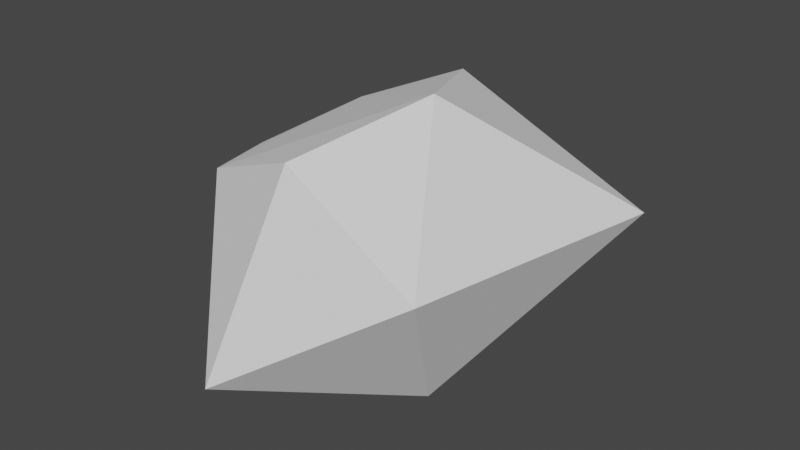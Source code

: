 # Source: rock02.blend  (saved by Blender 2.81.16; exported with 4.5.12 LTS)
import bpy
from mathutils import Matrix  # noqa: F401  (used for matrix-valued properties, if any)

bpy.ops.wm.read_factory_settings(use_empty=True)
scene = bpy.context.scene
scene.name = 'Scene'

# ---- collections
col_collection = bpy.data.collections.new('Collection'); scene.collection.children.link(col_collection)

# ---- world
world_world = bpy.data.worlds.new('World'); scene.world = world_world
world_world.use_nodes = True; world_world.node_tree.nodes.clear()
_N = world_world.node_tree.nodes; _L = world_world.node_tree.links
n0 = _N.new('ShaderNodeOutputWorld'); n0.name = 'World Output'; n0.location = (300, 300)
n1 = _N.new('ShaderNodeBackground'); n1.name = 'Background'; n1.location = (10, 300)
n1.inputs[0].default_value = (0.05088, 0.05088, 0.05088, 1.0)
_L.new(n1.outputs[0], n0.inputs[0])
n0.is_active_output = True
world_world.color = (0.05088, 0.05088, 0.05088)
world_world.use_sun_shadow = False
world_world.sun_shadow_jitter_overblur = 0.0

# ---- meshes
me_icosphere_001 = bpy.data.meshes.new('Icosphere.001')
me_icosphere_001.from_pydata([(0.2748, -0.131, -0.4587), (0.4731, -0.4552, 0.1197), (-0.102, -0.7824, -0.2454), (-0.3732, -0.08803, -0.3191), (-0.109, 0.7046, -0.3163), (0.7486, 0.3797, 0.1981), (-0.01262, -0.4738, 0.4494), (-0.4943, -0.3324, 0.2447), (-0.03318, 0.435, 0.4978), (0.3016, -0.1566, 0.6522), (-0.4431, 0.3876, 0.009739), (-0.5583, 0.1138, -0.04647), (-0.6052, -0.01547, 0.2073), (-0.443, 0.352, 0.3184)], [], [(0, 1, 2), (1, 0, 5), (0, 2, 3), (0, 3, 4), (0, 4, 5), (1, 5, 9), (2, 1, 6), (3, 2, 7), (3, 7, 12, 11), (5, 4, 8), (1, 9, 6), (2, 6, 7), (7, 9, 13, 12), (4, 3, 11, 10), (5, 8, 9), (10, 11, 13), (4, 10, 13, 8), (13, 11, 12), (13, 9, 8), (9, 7, 6)])
_uv = me_icosphere_001.uv_layers.new(name='UVMap')
_uv.uv.foreach_set('vector', [0.8182, 0.0, 0.7273, 0.1575, 0.9091, 0.1575, 0.7273, 0.1575, 0.6364, 0.0, 0.5455, 0.1575, 0.09091, 0.0, 0.0, 0.1575, 0.1818, 0.1575, 0.2727, 0.0, 0.1818, 0.1575, 0.3636, 0.1575, 0.4545, 0.0, 0.3636, 0.1575, 0.5455, 0.1575, 0.7273, 0.1575, 0.5455, 0.1575, 0.6364, 0.3149, 0.9091, 0.1575, 0.7273, 0.1575, 0.8182, 0.3149, 0.1818, 0.1575, 0.0, 0.1575, 0.09091, 0.3149, 0.1818, 0.1575, 0.09091, 0.3149, 0.1856, 0.3149, 0.2322, 0.2447, 0.5455, 0.1575, 0.3636, 0.1575, 0.4545, 0.3149, 0.7273, 0.1575, 0.6364, 0.3149, 0.8182, 0.3149, 0.9091, 0.1575, 0.8182, 0.3149, 1.0, 0.3149, 1.0, 0.3149, 0.6364, 0.3149, 0.3449, 0.3149, 0.6213, 0.3149, 0.3636, 0.1575, 0.1818, 0.1575, 0.2322, 0.2447, 0.3047, 0.2595, 0.5455, 0.1575, 0.4545, 0.3149, 0.6364, 0.3149, 0.3047, 0.2595, 0.2875, 0.2893, 0.3449, 0.3149, 0.3636, 0.1575, 0.3047, 0.2595, 0.3449, 0.3149, 0.4545, 0.3149, 0.3449, 0.3149, 0.2875, 0.2893, 0.2801, 0.3149, 0.3449, 0.3149, 0.6364, 0.3149, 0.4545, 0.3149, 0.6364, 0.3149, 1.0, 0.3149, 0.8182, 0.3149])
me_icosphere_001.use_remesh_fix_poles = True
me_icosphere_001.use_remesh_preserve_attributes = False
me_icosphere_001.use_mirror_vertex_groups = False
me_icosphere_001.update()

# ---- objects
ob_rock02 = bpy.data.objects.new('rock02', me_icosphere_001)

# ---- transforms, parenting, visibility, modifiers, constraints
ob_rock02.location = (0.0, 0.0, 0.0)
ob_rock02.lineart.crease_threshold = 0.0

# ---- collection membership
col_collection.objects.link(ob_rock02)

# ---- scene / render settings (as saved in the file)
scene.frame_start = 1; scene.frame_end = 250; scene.frame_set(1)
scene.render.engine = 'BLENDER_EEVEE_NEXT'
scene.cycles.use_denoising = False
scene.cycles.samples = 128
scene.cycles.sampling_pattern = 'TABULATED_SOBOL'
scene.cycles.use_adaptive_sampling = False
scene.cycles.use_light_tree = False
scene.view_settings.view_transform = 'Filmic'
bpy.context.view_layer.update()

# ---- added for rendering (the .blend has no active camera and no usable light): camera, sun
cam_auto = bpy.data.cameras.new('AutoCamera')
cam_auto.lens = 50.0
cam_auto.sensor_width = 36.0
cam_auto.clip_end = 1000.0
ob_auto_camera = bpy.data.objects.new('AutoCamera', cam_auto)
scene.collection.objects.link(ob_auto_camera)
ob_auto_camera.location = (2.19732, -2.58967, 1.79726)
ob_auto_camera.rotation_euler = (1.09748, -7.21219e-08, 0.694738)
scene.camera = ob_auto_camera
light_auto_sun = bpy.data.lights.new('AutoSun', 'SUN')
light_auto_sun.energy = 3.0
light_auto_sun.angle = 0.0523599
ob_auto_sun = bpy.data.objects.new('AutoSun', light_auto_sun)
scene.collection.objects.link(ob_auto_sun)
ob_auto_sun.rotation_euler = (0.872665, 0.174533, 0.523599)
bpy.context.view_layer.update()
